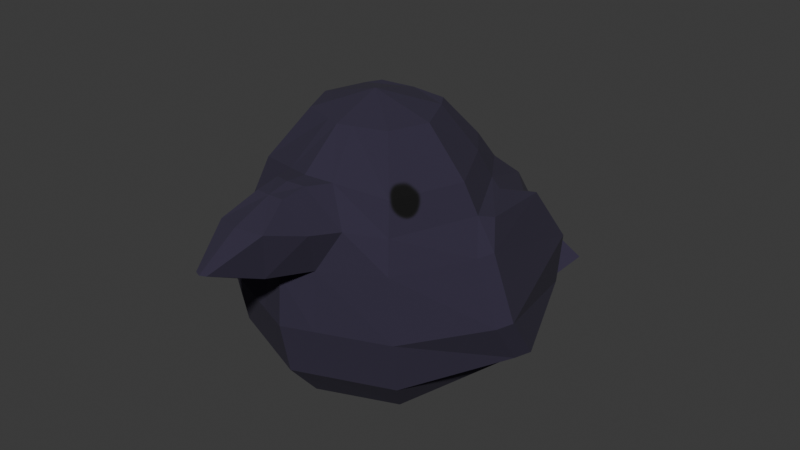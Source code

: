 # Source: crow.blend  (saved by Blender 4.1.24; exported with 4.5.12 LTS)
import bpy
from mathutils import Matrix  # noqa: F401  (used for matrix-valued properties, if any)

bpy.ops.wm.read_factory_settings(use_empty=True)
scene = bpy.context.scene
scene.name = 'Scene'

# ---- collections
col_collection = bpy.data.collections.new('Collection'); scene.collection.children.link(col_collection)

# ---- images (referenced by path relative to the original .blend; pixels are not part of the script)
import os
ASSET_DIR = os.environ.get("B2B_ASSET_DIR", "")  # directory of the original .blend (textures are referenced by path, not embedded)
HERE = os.path.dirname(os.path.abspath(__file__))  # packed textures are extracted next to this script under _unpacked/

def load_image(name, relpath, width, height, colorspace="sRGB"):
    """Load a texture the original file referenced (path relative to the .blend, or extracted next to this script)."""
    p = next((c for c in (os.path.join(HERE, relpath), os.path.join(ASSET_DIR, relpath)) if relpath and os.path.exists(c)), "")
    if p:
        img = bpy.data.images.load(p, check_existing=True)
        img.name = name
    else:  # same state as the original file: an image datablock whose file is absent (Cycles renders it pink)
        img = bpy.data.images.new(name, width, height)
        img.source = "FILE"
        img.filepath = "//" + (relpath or name)
    img.colorspace_settings.name = colorspace
    return img
img_crowmat = load_image('crowMat', '_unpacked/crowMat.b35da1ae.png', 1024, 1024, 'sRGB')

# ---- materials (node trees are filled in below, after node groups)
mat_material_001 = bpy.data.materials.new('Material.001')
mat_material_001.use_transparent_shadow = False

# ---- material node trees
mat_material_001.use_nodes = True; mat_material_001.node_tree.nodes.clear()
_N = mat_material_001.node_tree.nodes; _L = mat_material_001.node_tree.links
n0 = _N.new('ShaderNodeBsdfPrincipled'); n0.name = 'Principled BSDF'; n0.location = (10, 300)
n0.inputs[2].default_value = 1.0
n1 = _N.new('ShaderNodeOutputMaterial'); n1.name = 'Material Output'; n1.location = (300, 300)
n2 = _N.new('ShaderNodeTexImage'); n2.name = 'Image Texture'; n2.location = (-280, 271)
n2.image = img_crowmat
_L.new(n0.outputs[0], n1.inputs[0])
_L.new(n2.outputs[0], n0.inputs[0])
n1.is_active_output = True

# ---- world
world_world = bpy.data.worlds.new('World'); scene.world = world_world
world_world.use_nodes = True; world_world.node_tree.nodes.clear()
_N = world_world.node_tree.nodes; _L = world_world.node_tree.links
n0 = _N.new('ShaderNodeOutputWorld'); n0.name = 'World Output'; n0.location = (300, 300)
n1 = _N.new('ShaderNodeBackground'); n1.name = 'Background'; n1.location = (10, 300)
n1.inputs[0].default_value = (0.05088, 0.05088, 0.05088, 1.0)
_L.new(n1.outputs[0], n0.inputs[0])
n0.is_active_output = True
world_world.color = (0.05088, 0.05088, 0.05088)
world_world.use_sun_shadow = False
world_world.sun_shadow_jitter_overblur = 0.0

# ---- meshes
me_sphere = bpy.data.meshes.new('Sphere')
me_sphere.from_pydata([(0.3485, 0.3086, 2.187), (0.5445, 0.482, 1.84), (0.6633, 0.9088, 1.411), (0.7296, 1.226, 0.9512), (0.6829, 1.246, 0.5199), (0.5367, 1.283, 0.1958), (0.3133, 0.7639, 0.0009542), (0.4718, 0.01864, 2.173), (0.761, 0.03377, 1.821), (0.9717, -0.08671, 1.365), (1.153, -0.08882, 0.8846), (1.134, 0.1865, 0.5091), (0.88, 0.6399, 0.203), (0.4799, 0.3154, -0.001143), (0.3492, -0.2595, 2.166), (0.5508, -0.4914, 1.815), (0.6722, -0.6447, 1.356), (0.7511, -0.6922, 0.8873), (0.7252, -0.6216, 0.4858), (0.5839, -0.4222, 0.1908), (0.3414, -0.08543, -0.0001269), (0.0, -0.3733, 2.166), (0.0, -0.6909, 1.906), (0.0, -0.9645, 1.268), (0.0, -0.9919, 0.8886), (0.0, -0.9114, 0.4873), (0.0, -0.6653, 0.1943), (0.0, -0.2385, 0.001774), (0.0, 0.3205, 0.001325), (0.0, 0.01739, 2.309), (0.0, 0.435, 2.197), (0.0, 0.8523, 1.879), (0.0, 1.356, 1.397), (0.0, 1.626, 0.9215), (0.0, 1.617, 0.5053), (0.0, 1.455, 0.1711), (0.0, 0.9638, 0.002473), (0.1057, -0.1911, 0.001186), (0.1807, -0.59, 0.1932), (0.2245, -0.8217, 0.4868), (0.2325, -0.8991, 0.8882), (0.2162, -0.8472, 1.329), (0.1883, -0.6267, 1.879), (0.1081, -0.3381, 2.166), (0.0, -1.017, 1.882), (0.0, -1.633, 1.561), (0.04722, -1.614, 1.562), (0.1131, -1.01, 1.879), (0.6039, 0.579, 1.621), (0.8664, 0.05451, 1.597), (0.6115, -0.5681, 1.586), (0.0, 1.104, 1.638), (0.3571, -0.7303, 1.616), (0.0, -1.32, 1.766), (0.1882, -1.262, 1.748), (0.1412, -1.225, 1.408), (0.0, -1.274, 1.381), (0.1234, -0.8169, 1.903), (0.0, -0.8528, 1.918), (0.2889, -0.9711, 1.661), (0.7086, 0.5273, 1.579), (0.7706, 0.9168, 1.427), (0.8368, 1.234, 0.9671), (0.7902, 1.254, 0.5358), (0.6198, 1.215, 0.2373), (0.9255, 0.1707, 1.56), (1.033, 0.0223, 1.386), (1.215, 0.02018, 0.9055), (1.196, 0.2955, 0.53), (0.9176, 0.7402, 0.2494), (0.3749, 1.41, 0.1835), (0.4481, 1.473, 0.5126), (0.4714, 1.467, 0.9363), (0.4383, 1.174, 1.404), (0.3789, 0.7086, 1.859), (0.2808, 0.4133, 2.192), (0.2633, 0.9053, 0.001714), (0.4086, 0.883, 1.63), (0.0, 1.411, 0.1539), (0.0, 1.484, 0.001924), (0.1887, 1.446, 0.1649), (0.2633, 1.379, 0.00124), (0.0, 2.064, 0.4962), (0.0, 2.194, 0.3442), (0.3587, 1.962, 0.5073), (0.5467, 2.025, 0.3436), (-0.3485, 0.3086, 2.187), (-0.5445, 0.482, 1.84), (-0.6633, 0.9088, 1.411), (-0.7296, 1.226, 0.9512), (-0.6829, 1.246, 0.5199), (-0.5367, 1.283, 0.1958), (-0.3133, 0.7639, 0.0009542), (-0.4718, 0.01864, 2.173), (-0.761, 0.03377, 1.821), (-0.9717, -0.08671, 1.365), (-1.153, -0.08882, 0.8846), (-1.134, 0.1865, 0.5091), (-0.88, 0.6399, 0.203), (-0.4799, 0.3154, -0.001143), (-0.3492, -0.2595, 2.166), (-0.5508, -0.4914, 1.815), (-0.6722, -0.6447, 1.356), (-0.7511, -0.6922, 0.8873), (-0.7252, -0.6216, 0.4858), (-0.5839, -0.4222, 0.1908), (-0.3414, -0.08543, -0.0001269), (-0.1057, -0.1911, 0.001186), (-0.1807, -0.59, 0.1932), (-0.2245, -0.8217, 0.4868), (-0.2325, -0.8991, 0.8882), (-0.2162, -0.8472, 1.329), (-0.1883, -0.6267, 1.879), (-0.1081, -0.3381, 2.166), (-0.04722, -1.614, 1.562), (-0.1131, -1.01, 1.879), (-0.6039, 0.579, 1.621), (-0.8664, 0.05451, 1.597), (-0.6115, -0.5681, 1.586), (-0.3571, -0.7303, 1.616), (-0.1882, -1.262, 1.748), (-0.1412, -1.225, 1.408), (-0.1234, -0.8169, 1.903), (-0.2889, -0.9711, 1.661), (-0.7086, 0.5273, 1.579), (-0.7706, 0.9168, 1.427), (-0.8368, 1.234, 0.9671), (-0.7902, 1.254, 0.5358), (-0.6198, 1.215, 0.2373), (-0.9255, 0.1707, 1.56), (-1.033, 0.0223, 1.386), (-1.215, 0.02018, 0.9055), (-1.196, 0.2955, 0.53), (-0.9176, 0.7402, 0.2494), (-0.3749, 1.41, 0.1835), (-0.4481, 1.473, 0.5126), (-0.4714, 1.467, 0.9363), (-0.4383, 1.174, 1.404), (-0.3789, 0.7086, 1.859), (-0.2808, 0.4133, 2.192), (-0.2633, 0.9053, 0.001714), (-0.4086, 0.883, 1.63), (-0.1887, 1.446, 0.1649), (-0.2633, 1.379, 0.00124), (-0.3587, 1.962, 0.5073), (-0.5467, 2.025, 0.3436)], [], [(70, 71, 4, 5), (72, 73, 2, 3), (74, 75, 0, 1), (76, 70, 5, 6), (71, 72, 3, 4), (77, 74, 1, 48), (30, 29, 0, 75), (28, 36, 76, 6), (6, 5, 12, 13), (4, 3, 62, 63), (48, 1, 8, 49), (0, 29, 7), (28, 6, 13), (12, 5, 64, 69), (10, 11, 68, 67), (1, 0, 7, 8), (49, 8, 15, 50), (7, 29, 14), (28, 13, 20), (12, 11, 18, 19), (10, 9, 16, 17), (8, 7, 14, 15), (13, 12, 19, 20), (11, 10, 17, 18), (28, 20, 37, 27), (38, 39, 25, 26), (40, 41, 23, 24), (42, 43, 21, 22), (37, 38, 26, 27), (39, 40, 24, 25), (56, 55, 46, 45), (14, 29, 21, 43), (50, 15, 42, 52), (18, 17, 40, 39), (20, 19, 38, 37), (15, 14, 43, 42), (17, 16, 41, 40), (19, 18, 39, 38), (54, 47, 44, 53), (59, 57, 47, 54), (57, 58, 44, 47), (55, 59, 54, 46), (46, 54, 53, 45), (16, 50, 52, 41), (9, 49, 50, 16), (3, 2, 61, 62), (73, 77, 48, 2), (41, 52, 59, 55), (42, 22, 58, 57), (52, 42, 57, 59), (23, 41, 55, 56), (63, 62, 67, 68), (64, 63, 68, 69), (62, 61, 66, 67), (61, 60, 65, 66), (11, 12, 69, 68), (49, 9, 66, 65), (48, 49, 65, 60), (5, 4, 63, 64), (2, 48, 60, 61), (9, 10, 67, 66), (32, 51, 77, 73), (51, 31, 74, 77), (34, 33, 72, 71), (70, 76, 81, 80), (31, 30, 75, 74), (33, 32, 73, 72), (35, 34, 71, 70), (80, 81, 85, 84), (76, 36, 79, 81), (35, 70, 80, 78), (83, 82, 84, 85), (78, 80, 84, 82), (81, 79, 83, 85), (134, 91, 90, 135), (136, 89, 88, 137), (138, 87, 86, 139), (140, 92, 91, 134), (135, 90, 89, 136), (141, 116, 87, 138), (30, 139, 86, 29), (28, 92, 140, 36), (92, 99, 98, 91), (90, 127, 126, 89), (116, 117, 94, 87), (86, 93, 29), (28, 99, 92), (98, 133, 128, 91), (96, 131, 132, 97), (87, 94, 93, 86), (117, 118, 101, 94), (93, 100, 29), (28, 106, 99), (98, 105, 104, 97), (96, 103, 102, 95), (94, 101, 100, 93), (99, 106, 105, 98), (97, 104, 103, 96), (28, 27, 107, 106), (108, 26, 25, 109), (110, 24, 23, 111), (112, 22, 21, 113), (107, 27, 26, 108), (109, 25, 24, 110), (56, 45, 114, 121), (100, 113, 21, 29), (118, 119, 112, 101), (104, 109, 110, 103), (106, 107, 108, 105), (101, 112, 113, 100), (103, 110, 111, 102), (105, 108, 109, 104), (120, 53, 44, 115), (123, 120, 115, 122), (122, 115, 44, 58), (121, 114, 120, 123), (114, 45, 53, 120), (102, 111, 119, 118), (95, 102, 118, 117), (89, 126, 125, 88), (137, 88, 116, 141), (111, 121, 123, 119), (112, 122, 58, 22), (119, 123, 122, 112), (23, 56, 121, 111), (127, 132, 131, 126), (128, 133, 132, 127), (126, 131, 130, 125), (125, 130, 129, 124), (97, 132, 133, 98), (117, 129, 130, 95), (116, 124, 129, 117), (91, 128, 127, 90), (88, 125, 124, 116), (95, 130, 131, 96), (32, 137, 141, 51), (51, 141, 138, 31), (34, 135, 136, 33), (134, 142, 143, 140), (31, 138, 139, 30), (33, 136, 137, 32), (35, 134, 135, 34), (142, 144, 145, 143), (140, 143, 79, 36), (35, 78, 142, 134), (83, 145, 144, 82), (78, 82, 144, 142), (143, 145, 83, 79)])
_uv = me_sphere.uv_layers.new(name='UVMap')
_uv.uv.foreach_set('vector', [0.4375, 0.25, 0.4375, 0.375, 0.375, 0.375, 0.375, 0.25, 0.4375, 0.5, 0.4375, 0.625, 0.375, 0.625, 0.375, 0.5, 0.4375, 0.75, 0.4375, 0.8749, 0.375, 0.8749, 0.375, 0.75, 0.4375, 0.1251, 0.4375, 0.25, 0.375, 0.25, 0.375, 0.1251, 0.4375, 0.375, 0.4375, 0.5, 0.375, 0.5, 0.375, 0.375, 0.4375, 0.6875, 0.4375, 0.75, 0.375, 0.75, 0.375, 0.6875, 0.5, 0.8749, 0.4375, 0.9999, 0.375, 0.8749, 0.4375, 0.8749, 0.4375, 7.068e-05, 0.5, 0.1251, 0.4375, 0.1251, 0.375, 0.1251, 0.375, 0.1251, 0.375, 0.25, 0.25, 0.25, 0.25, 0.1251, 0.375, 0.375, 0.375, 0.5, 0.375, 0.5, 0.375, 0.375, 0.375, 0.6875, 0.375, 0.75, 0.25, 0.75, 0.25, 0.6875, 0.375, 0.8749, 0.3125, 0.9999, 0.25, 0.8749, 0.3125, 7.068e-05, 0.375, 0.1251, 0.25, 0.1251, 0.25, 0.25, 0.375, 0.25, 0.375, 0.25, 0.25, 0.25, 0.25, 0.5, 0.25, 0.375, 0.25, 0.375, 0.25, 0.5, 0.375, 0.75, 0.375, 0.8749, 0.25, 0.8749, 0.25, 0.75, 0.25, 0.6875, 0.25, 0.75, 0.1251, 0.75, 0.1251, 0.6875, 0.25, 0.8749, 0.1875, 0.9999, 0.1251, 0.8749, 0.1875, 7.068e-05, 0.25, 0.1251, 0.1251, 0.1251, 0.25, 0.25, 0.25, 0.375, 0.1251, 0.375, 0.1251, 0.25, 0.25, 0.5, 0.25, 0.625, 0.1251, 0.625, 0.1251, 0.5, 0.25, 0.75, 0.25, 0.8749, 0.1251, 0.8749, 0.1251, 0.75, 0.25, 0.1251, 0.25, 0.25, 0.1251, 0.25, 0.1251, 0.1251, 0.25, 0.375, 0.25, 0.5, 0.1251, 0.5, 0.1251, 0.375, 0.06256, 7.068e-05, 0.1251, 0.1251, 0.03876, 0.1251, 7.071e-05, 0.1251, 0.03876, 0.25, 0.03876, 0.375, 7.071e-05, 0.375, 7.071e-05, 0.25, 0.03876, 0.5, 0.03876, 0.625, 7.071e-05, 0.625, 7.071e-05, 0.5, 0.03876, 0.75, 0.03876, 0.8749, 7.071e-05, 0.8749, 7.071e-05, 0.75, 0.03876, 0.1251, 0.03876, 0.25, 7.071e-05, 0.25, 7.071e-05, 0.1251, 0.03876, 0.375, 0.03876, 0.5, 7.071e-05, 0.5, 7.071e-05, 0.375, 7.071e-05, 0.625, 0.03876, 0.625, 0.03876, 0.625, 7.071e-05, 0.625, 0.1251, 0.8749, 0.06256, 0.9999, 7.071e-05, 0.8749, 0.03876, 0.8749, 0.1251, 0.6875, 0.1251, 0.75, 0.03876, 0.75, 0.03876, 0.6875, 0.1251, 0.375, 0.1251, 0.5, 0.03876, 0.5, 0.03876, 0.375, 0.1251, 0.1251, 0.1251, 0.25, 0.03876, 0.25, 0.03876, 0.1251, 0.1251, 0.75, 0.1251, 0.8749, 0.03876, 0.8749, 0.03876, 0.75, 0.1251, 0.5, 0.1251, 0.625, 0.03876, 0.625, 0.03876, 0.5, 0.1251, 0.25, 0.1251, 0.375, 0.03876, 0.375, 0.03876, 0.25, 0.03876, 0.6875, 0.03876, 0.75, 7.071e-05, 0.75, 7.071e-05, 0.6875, 0.03876, 0.6875, 0.03876, 0.75, 0.03876, 0.75, 0.03876, 0.6875, 0.03876, 0.75, 7.071e-05, 0.75, 7.071e-05, 0.75, 0.03876, 0.75, 0.03876, 0.625, 0.03876, 0.6875, 0.03876, 0.6875, 0.03876, 0.625, 0.03876, 0.625, 0.03876, 0.6875, 7.071e-05, 0.6875, 7.071e-05, 0.625, 0.1251, 0.625, 0.1251, 0.6875, 0.03876, 0.6875, 0.03876, 0.625, 0.25, 0.625, 0.25, 0.6875, 0.1251, 0.6875, 0.1251, 0.625, 0.375, 0.5, 0.375, 0.625, 0.375, 0.625, 0.375, 0.5, 0.4375, 0.625, 0.4375, 0.6875, 0.375, 0.6875, 0.375, 0.625, 0.03876, 0.625, 0.03876, 0.6875, 0.03876, 0.6875, 0.03876, 0.625, 0.03876, 0.75, 7.071e-05, 0.75, 7.071e-05, 0.75, 0.03876, 0.75, 0.03876, 0.6875, 0.03876, 0.75, 0.03876, 0.75, 0.03876, 0.6875, 7.071e-05, 0.625, 0.03876, 0.625, 0.03876, 0.625, 7.071e-05, 0.625, 0.375, 0.375, 0.375, 0.5, 0.25, 0.5, 0.25, 0.375, 0.375, 0.25, 0.375, 0.375, 0.25, 0.375, 0.25, 0.25, 0.375, 0.5, 0.375, 0.625, 0.25, 0.625, 0.25, 0.5, 0.375, 0.625, 0.375, 0.6875, 0.25, 0.6875, 0.25, 0.625, 0.25, 0.375, 0.25, 0.25, 0.25, 0.25, 0.25, 0.375, 0.25, 0.6875, 0.25, 0.625, 0.25, 0.625, 0.25, 0.6875, 0.375, 0.6875, 0.25, 0.6875, 0.25, 0.6875, 0.375, 0.6875, 0.375, 0.25, 0.375, 0.375, 0.375, 0.375, 0.375, 0.25, 0.375, 0.625, 0.375, 0.6875, 0.375, 0.6875, 0.375, 0.625, 0.25, 0.625, 0.25, 0.5, 0.25, 0.5, 0.25, 0.625, 0.5, 0.625, 0.5, 0.6875, 0.4375, 0.6875, 0.4375, 0.625, 0.5, 0.6875, 0.5, 0.75, 0.4375, 0.75, 0.4375, 0.6875, 0.5, 0.375, 0.5, 0.5, 0.4375, 0.5, 0.4375, 0.375, 0.4375, 0.25, 0.4375, 0.1251, 0.4375, 0.1251, 0.4375, 0.25, 0.5, 0.75, 0.5, 0.8749, 0.4375, 0.8749, 0.4375, 0.75, 0.5, 0.5, 0.5, 0.625, 0.4375, 0.625, 0.4375, 0.5, 0.5, 0.25, 0.5, 0.375, 0.4375, 0.375, 0.4375, 0.25, 0.4375, 0.25, 0.4375, 0.1251, 0.4375, 0.1251, 0.4375, 0.25, 0.4375, 0.1251, 0.5, 0.1251, 0.5, 0.1251, 0.4375, 0.1251, 0.5, 0.25, 0.4375, 0.25, 0.4375, 0.25, 0.5, 0.25, 0.5, 0.1251, 0.5, 0.25, 0.4375, 0.25, 0.4375, 0.1251, 0.5, 0.25, 0.4375, 0.25, 0.4375, 0.25, 0.5, 0.25, 0.4375, 0.1251, 0.5, 0.1251, 0.5, 0.1251, 0.4375, 0.1251, 0.4375, 0.25, 0.375, 0.25, 0.375, 0.375, 0.4375, 0.375, 0.4375, 0.5, 0.375, 0.5, 0.375, 0.625, 0.4375, 0.625, 0.4375, 0.75, 0.375, 0.75, 0.375, 0.8749, 0.4375, 0.8749, 0.4375, 0.1251, 0.375, 0.1251, 0.375, 0.25, 0.4375, 0.25, 0.4375, 0.375, 0.375, 0.375, 0.375, 0.5, 0.4375, 0.5, 0.4375, 0.6875, 0.375, 0.6875, 0.375, 0.75, 0.4375, 0.75, 0.5, 0.8749, 0.4375, 0.8749, 0.375, 0.8749, 0.4375, 0.9999, 0.4375, 7.068e-05, 0.375, 0.1251, 0.4375, 0.1251, 0.5, 0.1251, 0.375, 0.1251, 0.25, 0.1251, 0.25, 0.25, 0.375, 0.25, 0.375, 0.375, 0.375, 0.375, 0.375, 0.5, 0.375, 0.5, 0.375, 0.6875, 0.25, 0.6875, 0.25, 0.75, 0.375, 0.75, 0.375, 0.8749, 0.25, 0.8749, 0.3125, 0.9999, 0.3125, 7.068e-05, 0.25, 0.1251, 0.375, 0.1251, 0.25, 0.25, 0.25, 0.25, 0.375, 0.25, 0.375, 0.25, 0.25, 0.5, 0.25, 0.5, 0.25, 0.375, 0.25, 0.375, 0.375, 0.75, 0.25, 0.75, 0.25, 0.8749, 0.375, 0.8749, 0.25, 0.6875, 0.1251, 0.6875, 0.1251, 0.75, 0.25, 0.75, 0.25, 0.8749, 0.1251, 0.8749, 0.1875, 0.9999, 0.1875, 7.068e-05, 0.1251, 0.1251, 0.25, 0.1251, 0.25, 0.25, 0.1251, 0.25, 0.1251, 0.375, 0.25, 0.375, 0.25, 0.5, 0.1251, 0.5, 0.1251, 0.625, 0.25, 0.625, 0.25, 0.75, 0.1251, 0.75, 0.1251, 0.8749, 0.25, 0.8749, 0.25, 0.1251, 0.1251, 0.1251, 0.1251, 0.25, 0.25, 0.25, 0.25, 0.375, 0.1251, 0.375, 0.1251, 0.5, 0.25, 0.5, 0.06256, 7.068e-05, 7.071e-05, 0.1251, 0.03876, 0.1251, 0.1251, 0.1251, 0.03876, 0.25, 7.071e-05, 0.25, 7.071e-05, 0.375, 0.03876, 0.375, 0.03876, 0.5, 7.071e-05, 0.5, 7.071e-05, 0.625, 0.03876, 0.625, 0.03876, 0.75, 7.071e-05, 0.75, 7.071e-05, 0.8749, 0.03876, 0.8749, 0.03876, 0.1251, 7.071e-05, 0.1251, 7.071e-05, 0.25, 0.03876, 0.25, 0.03876, 0.375, 7.071e-05, 0.375, 7.071e-05, 0.5, 0.03876, 0.5, 7.071e-05, 0.625, 7.071e-05, 0.625, 0.03876, 0.625, 0.03876, 0.625, 0.1251, 0.8749, 0.03876, 0.8749, 7.071e-05, 0.8749, 0.06256, 0.9999, 0.1251, 0.6875, 0.03876, 0.6875, 0.03876, 0.75, 0.1251, 0.75, 0.1251, 0.375, 0.03876, 0.375, 0.03876, 0.5, 0.1251, 0.5, 0.1251, 0.1251, 0.03876, 0.1251, 0.03876, 0.25, 0.1251, 0.25, 0.1251, 0.75, 0.03876, 0.75, 0.03876, 0.8749, 0.1251, 0.8749, 0.1251, 0.5, 0.03876, 0.5, 0.03876, 0.625, 0.1251, 0.625, 0.1251, 0.25, 0.03876, 0.25, 0.03876, 0.375, 0.1251, 0.375, 0.03876, 0.6875, 7.071e-05, 0.6875, 7.071e-05, 0.75, 0.03876, 0.75, 0.03876, 0.6875, 0.03876, 0.6875, 0.03876, 0.75, 0.03876, 0.75, 0.03876, 0.75, 0.03876, 0.75, 7.071e-05, 0.75, 7.071e-05, 0.75, 0.03876, 0.625, 0.03876, 0.625, 0.03876, 0.6875, 0.03876, 0.6875, 0.03876, 0.625, 7.071e-05, 0.625, 7.071e-05, 0.6875, 0.03876, 0.6875, 0.1251, 0.625, 0.03876, 0.625, 0.03876, 0.6875, 0.1251, 0.6875, 0.25, 0.625, 0.1251, 0.625, 0.1251, 0.6875, 0.25, 0.6875, 0.375, 0.5, 0.375, 0.5, 0.375, 0.625, 0.375, 0.625, 0.4375, 0.625, 0.375, 0.625, 0.375, 0.6875, 0.4375, 0.6875, 0.03876, 0.625, 0.03876, 0.625, 0.03876, 0.6875, 0.03876, 0.6875, 0.03876, 0.75, 0.03876, 0.75, 7.071e-05, 0.75, 7.071e-05, 0.75, 0.03876, 0.6875, 0.03876, 0.6875, 0.03876, 0.75, 0.03876, 0.75, 7.071e-05, 0.625, 7.071e-05, 0.625, 0.03876, 0.625, 0.03876, 0.625, 0.375, 0.375, 0.25, 0.375, 0.25, 0.5, 0.375, 0.5, 0.375, 0.25, 0.25, 0.25, 0.25, 0.375, 0.375, 0.375, 0.375, 0.5, 0.25, 0.5, 0.25, 0.625, 0.375, 0.625, 0.375, 0.625, 0.25, 0.625, 0.25, 0.6875, 0.375, 0.6875, 0.25, 0.375, 0.25, 0.375, 0.25, 0.25, 0.25, 0.25, 0.25, 0.6875, 0.25, 0.6875, 0.25, 0.625, 0.25, 0.625, 0.375, 0.6875, 0.375, 0.6875, 0.25, 0.6875, 0.25, 0.6875, 0.375, 0.25, 0.375, 0.25, 0.375, 0.375, 0.375, 0.375, 0.375, 0.625, 0.375, 0.625, 0.375, 0.6875, 0.375, 0.6875, 0.25, 0.625, 0.25, 0.625, 0.25, 0.5, 0.25, 0.5, 0.5, 0.625, 0.4375, 0.625, 0.4375, 0.6875, 0.5, 0.6875, 0.5, 0.6875, 0.4375, 0.6875, 0.4375, 0.75, 0.5, 0.75, 0.5, 0.375, 0.4375, 0.375, 0.4375, 0.5, 0.5, 0.5, 0.4375, 0.25, 0.4375, 0.25, 0.4375, 0.1251, 0.4375, 0.1251, 0.5, 0.75, 0.4375, 0.75, 0.4375, 0.8749, 0.5, 0.8749, 0.5, 0.5, 0.4375, 0.5, 0.4375, 0.625, 0.5, 0.625, 0.5, 0.25, 0.4375, 0.25, 0.4375, 0.375, 0.5, 0.375, 0.4375, 0.25, 0.4375, 0.25, 0.4375, 0.1251, 0.4375, 0.1251, 0.4375, 0.1251, 0.4375, 0.1251, 0.5, 0.1251, 0.5, 0.1251, 0.5, 0.25, 0.5, 0.25, 0.4375, 0.25, 0.4375, 0.25, 0.5, 0.1251, 0.4375, 0.1251, 0.4375, 0.25, 0.5, 0.25, 0.5, 0.25, 0.5, 0.25, 0.4375, 0.25, 0.4375, 0.25, 0.4375, 0.1251, 0.4375, 0.1251, 0.5, 0.1251, 0.5, 0.1251])
me_sphere.materials.append(mat_material_001)
me_sphere.update()

# ---- objects
ob_crowmesh = bpy.data.objects.new('crowMesh', me_sphere)

# ---- transforms, parenting, visibility, modifiers, constraints
ob_crowmesh.location = (0.0, 0.0, 0.0)

# ---- collection membership
col_collection.objects.link(ob_crowmesh)

# ---- scene / render settings (as saved in the file)
scene.frame_start = 1; scene.frame_end = 250; scene.frame_set(1)
scene.render.engine = 'BLENDER_EEVEE_NEXT'
scene.cycles.sampling_pattern = 'TABULATED_SOBOL'
scene.eevee.ray_tracing_options.trace_max_roughness = 0.0
bpy.context.view_layer.update()

# ---- added for rendering (the .blend has no active camera and no usable light): camera, sun
cam_auto = bpy.data.cameras.new('AutoCamera')
cam_auto.lens = 50.0
cam_auto.sensor_width = 36.0
cam_auto.clip_end = 1000.0
ob_auto_camera = bpy.data.objects.new('AutoCamera', cam_auto)
scene.collection.objects.link(ob_auto_camera)
ob_auto_camera.location = (4.70762, -5.3684, 4.92024)
ob_auto_camera.rotation_euler = (1.09748, -7.21219e-08, 0.694738)
scene.camera = ob_auto_camera
light_auto_sun = bpy.data.lights.new('AutoSun', 'SUN')
light_auto_sun.energy = 3.0
light_auto_sun.angle = 0.0523599
ob_auto_sun = bpy.data.objects.new('AutoSun', light_auto_sun)
scene.collection.objects.link(ob_auto_sun)
ob_auto_sun.rotation_euler = (0.872665, 0.174533, 0.523599)
bpy.context.view_layer.update()
